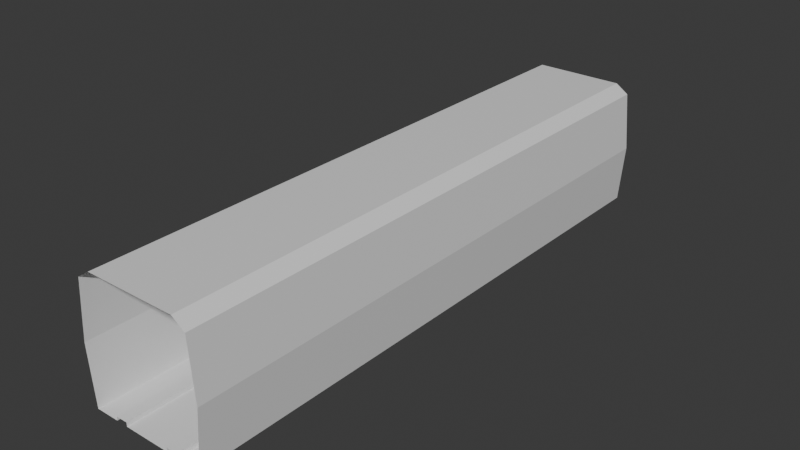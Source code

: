 # Source: long_hallway.blend  (saved by Blender 4.5.87; exported with 4.5.12 LTS)
import bpy
from mathutils import Matrix  # noqa: F401  (used for matrix-valued properties, if any)

bpy.ops.wm.read_factory_settings(use_empty=True)
scene = bpy.context.scene
scene.name = 'Scene'

# ---- collections
col_collection = bpy.data.collections.new('Collection'); scene.collection.children.link(col_collection)

# ---- materials (node trees are filled in below, after node groups)
mat_material = bpy.data.materials.new('Material')
mat_material.alpha_threshold = 0.0
mat_material.roughness = 0.5
mat_material.line_color = (0.0, 0.0, 0.0, 1.0)

# ---- material node trees
mat_material.use_nodes = True; mat_material.node_tree.nodes.clear()
_N = mat_material.node_tree.nodes; _L = mat_material.node_tree.links
n0 = _N.new('ShaderNodeOutputMaterial'); n0.name = 'Material Output'; n0.location = (200, 100)
n1 = _N.new('ShaderNodeBsdfPrincipled'); n1.name = 'Principled BSDF'; n1.location = (-200, 100)
n1.inputs[3].default_value = 1.45
_L.new(n1.outputs[0], n0.inputs[0])
n0.is_active_output = True

# ---- world
world_world = bpy.data.worlds.new('World'); scene.world = world_world
world_world.use_nodes = True; world_world.node_tree.nodes.clear()
_N = world_world.node_tree.nodes; _L = world_world.node_tree.links
n0 = _N.new('ShaderNodeOutputWorld'); n0.name = 'World Output'; n0.location = (200, 100)
n1 = _N.new('ShaderNodeBackground'); n1.name = 'Background'; n1.location = (-200, 100)
n1.inputs[0].default_value = (0.05088, 0.05088, 0.05088, 1.0)
_L.new(n1.outputs[0], n0.inputs[0])
n0.is_active_output = True
world_world.color = (0.05088, 0.05088, 0.05088)
world_world.sun_shadow_jitter_overblur = 0.0

# ---- meshes
me_mesh = bpy.data.meshes.new('mesh')
me_mesh.from_pydata([(2.0, 10.0, 2.339), (2.0, 10.0, -1.661), (2.0, -10.0, 2.339), (2.0, -10.0, -1.661), (-2.0, 10.0, 2.339), (-2.0, 10.0, -1.661), (-2.0, -10.0, 2.339), (-2.0, -10.0, -1.661), (1.2, 10.0, -1.661), (0.7973, 10.0, -1.661), (-0.7973, 10.0, -1.661), (-1.2, 10.0, -1.661), (-1.2, -10.0, -1.661), (-0.7973, -10.0, -1.661), (0.7973, -10.0, -1.661), (1.2, -10.0, -1.661), (1.2, 10.0, -1.527), (0.7973, 10.0, -1.527), (-0.7973, 10.0, -1.527), (-1.2, 10.0, -1.527), (-1.2, -10.0, -1.527), (-0.7973, -10.0, -1.527), (0.7973, -10.0, -1.527), (1.2, -10.0, -1.527), (1.55, -10.0, 2.641), (-1.55, -10.0, 2.641), (-1.55, 10.0, 2.641), (1.55, 10.0, 2.641), (-2.174, -10.0, 0.3394), (-2.174, 10.0, 0.3394), (2.174, 10.0, 0.3394), (2.174, -10.0, 0.3394), (0.0, 10.0, -1.661), (0.0, -10.0, -1.661), (0.0, -10.0, 2.641), (0.0, 10.0, 2.641)], [], [(26, 25, 6, 4), (10, 18, 21, 13), (28, 29, 4, 6), (8, 15, 3, 1), (30, 31, 2, 0), (5, 7, 12, 11), (32, 33, 14, 9), (8, 16, 23, 15), (19, 20, 21, 18), (17, 22, 23, 16), (14, 22, 17, 9), (12, 20, 19, 11), (0, 2, 24, 27), (35, 34, 25, 26), (7, 5, 29, 28), (1, 3, 31, 30), (10, 13, 33, 32), (27, 24, 34, 35)])
_uv = me_mesh.uv_layers.new(name='UVMap')
_uv.uv.foreach_set('vector', [0.07829, 0.0009134, 0.07829, 0.9991, 0.1053, 0.9991, 0.1053, 0.0009134, 0.3791, 0.0009134, 0.3724, 0.0009134, 0.3724, 0.9991, 0.3791, 0.9991, 0.2055, 0.9991, 0.2055, 0.0009134, 0.1053, 0.0009134, 0.1053, 0.9991, 0.4921, 0.0009134, 0.4921, 0.9991, 0.532, 0.9991, 0.532, 0.0009134, 0.6322, 0.0009134, 0.6322, 0.9991, 0.7324, 0.9991, 0.7324, 0.0009134, 0.3057, 0.0009134, 0.3057, 0.9991, 0.3456, 0.9991, 0.3456, 0.0009134, 0.4188, 0.0009134, 0.4188, 0.9991, 0.4586, 0.9991, 0.4586, 0.0009134, 0.4921, 0.0009134, 0.4854, 0.0009134, 0.4854, 0.9991, 0.4921, 0.9991, 0.3523, 0.0009134, 0.3523, 0.9991, 0.3724, 0.9991, 0.3724, 0.0009134, 0.4653, 0.0009134, 0.4653, 0.9991, 0.4854, 0.9991, 0.4854, 0.0009134, 0.4586, 0.9991, 0.4653, 0.9991, 0.4653, 0.0009134, 0.4586, 0.0009134, 0.3456, 0.9991, 0.3523, 0.9991, 0.3523, 0.0009134, 0.3456, 0.0009134, 0.7324, 0.0009134, 0.7324, 0.9991, 0.7594, 0.9991, 0.7594, 0.0009134, 0.0009134, 0.0009135, 0.0009135, 0.9991, 0.07829, 0.9991, 0.07829, 0.0009134, 0.3057, 0.9991, 0.3057, 0.0009134, 0.2055, 0.0009134, 0.2055, 0.9991, 0.532, 0.0009134, 0.532, 0.9991, 0.6322, 0.9991, 0.6322, 0.0009134, 0.3791, 0.0009134, 0.3791, 0.9991, 0.4188, 0.9991, 0.4188, 0.0009134, 0.7594, 0.0009134, 0.7594, 0.9991, 0.8368, 0.9991, 0.8368, 0.0009134])
me_mesh.materials.append(mat_material)
me_mesh.use_mirror_vertex_groups = False
me_mesh.update()

# ---- objects
ob_mesh = bpy.data.objects.new('mesh', me_mesh)

# ---- transforms, parenting, visibility, modifiers, constraints
ob_mesh.location = (0.0, 0.0, 0.0)
ob_mesh.lock_rotations_4d = False
ob_mesh.empty_display_type = 'ARROWS'
ob_mesh.lineart.crease_threshold = 0.0

# ---- collection membership
col_collection.objects.link(ob_mesh)

# ---- scene / render settings (as saved in the file)
scene.frame_start = 1; scene.frame_end = 250; scene.frame_set(1)
scene.render.engine = 'BLENDER_EEVEE_NEXT'
bpy.context.view_layer.update()

# ---- added for rendering (the .blend has no active camera and no usable light): camera, sun
cam_auto = bpy.data.cameras.new('AutoCamera')
cam_auto.lens = 50.0
cam_auto.sensor_width = 36.0
cam_auto.clip_end = 1000.0
ob_auto_camera = bpy.data.objects.new('AutoCamera', cam_auto)
scene.collection.objects.link(ob_auto_camera)
ob_auto_camera.location = (19.3504, -23.2205, 15.9708)
ob_auto_camera.rotation_euler = (1.09748, -7.21219e-08, 0.694738)
scene.camera = ob_auto_camera
light_auto_sun = bpy.data.lights.new('AutoSun', 'SUN')
light_auto_sun.energy = 3.0
light_auto_sun.angle = 0.0523599
ob_auto_sun = bpy.data.objects.new('AutoSun', light_auto_sun)
scene.collection.objects.link(ob_auto_sun)
ob_auto_sun.rotation_euler = (0.872665, 0.174533, 0.523599)
bpy.context.view_layer.update()
